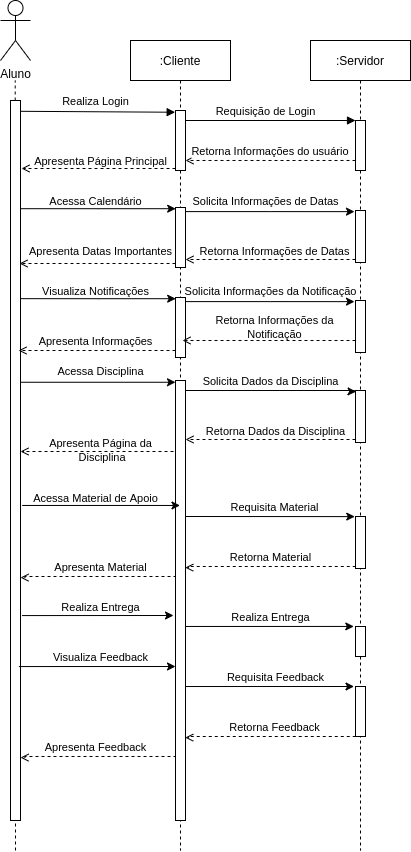

The diagram above was exported from draw.io. Its source (the exported page's mxGraphModel, read from the mxfile embedded in the PNG):
<mxGraphModel dx="1232" dy="634" grid="1" gridSize="10" guides="1" tooltips="1" connect="1" arrows="1" fold="1" page="1" pageScale="1" pageWidth="850" pageHeight="1100" math="0" shadow="0">
  <root>
    <mxCell id="0" />
    <mxCell id="1" parent="0" />
    <mxCell id="3nuBFxr9cyL0pnOWT2aG-1" value=":Cliente" style="shape=umlLifeline;perimeter=lifelinePerimeter;container=1;collapsible=0;recursiveResize=0;rounded=0;shadow=0;strokeWidth=1;" parent="1" vertex="1">
      <mxGeometry x="355" y="120" width="100" height="810" as="geometry" />
    </mxCell>
    <mxCell id="3nuBFxr9cyL0pnOWT2aG-2" value="" style="points=[];perimeter=orthogonalPerimeter;rounded=0;shadow=0;strokeWidth=1;" parent="3nuBFxr9cyL0pnOWT2aG-1" vertex="1">
      <mxGeometry x="45" y="70" width="10" height="60" as="geometry" />
    </mxCell>
    <mxCell id="pZFXatuoOt8bI_iSvGw7-18" value="" style="points=[];perimeter=orthogonalPerimeter;rounded=0;shadow=0;strokeWidth=1;" parent="3nuBFxr9cyL0pnOWT2aG-1" vertex="1">
      <mxGeometry x="45" y="167" width="10" height="60" as="geometry" />
    </mxCell>
    <mxCell id="cM7890Z-6E-_e-S2EbhJ-7" value="" style="points=[];perimeter=orthogonalPerimeter;rounded=0;shadow=0;strokeWidth=1;" parent="3nuBFxr9cyL0pnOWT2aG-1" vertex="1">
      <mxGeometry x="45" y="340" width="10" height="440" as="geometry" />
    </mxCell>
    <mxCell id="3nuBFxr9cyL0pnOWT2aG-5" value=":Servidor" style="shape=umlLifeline;perimeter=lifelinePerimeter;container=1;collapsible=0;recursiveResize=0;rounded=0;shadow=0;strokeWidth=1;" parent="1" vertex="1">
      <mxGeometry x="535" y="120" width="100" height="810" as="geometry" />
    </mxCell>
    <mxCell id="3nuBFxr9cyL0pnOWT2aG-6" value="" style="points=[];perimeter=orthogonalPerimeter;rounded=0;shadow=0;strokeWidth=1;" parent="3nuBFxr9cyL0pnOWT2aG-5" vertex="1">
      <mxGeometry x="45" y="80" width="10" height="50" as="geometry" />
    </mxCell>
    <mxCell id="pZFXatuoOt8bI_iSvGw7-21" value="" style="points=[];perimeter=orthogonalPerimeter;rounded=0;shadow=0;strokeWidth=1;" parent="3nuBFxr9cyL0pnOWT2aG-5" vertex="1">
      <mxGeometry x="45" y="170" width="10" height="52" as="geometry" />
    </mxCell>
    <mxCell id="pZFXatuoOt8bI_iSvGw7-39" value="" style="points=[];perimeter=orthogonalPerimeter;rounded=0;shadow=0;strokeWidth=1;" parent="3nuBFxr9cyL0pnOWT2aG-5" vertex="1">
      <mxGeometry x="-135" y="257" width="10" height="60" as="geometry" />
    </mxCell>
    <mxCell id="cM7890Z-6E-_e-S2EbhJ-1" style="edgeStyle=orthogonalEdgeStyle;rounded=0;orthogonalLoop=1;jettySize=auto;html=1;endArrow=open;endFill=0;dashed=1;" parent="3nuBFxr9cyL0pnOWT2aG-5" source="pZFXatuoOt8bI_iSvGw7-40" edge="1">
      <mxGeometry relative="1" as="geometry">
        <mxPoint x="-128" y="300" as="targetPoint" />
        <Array as="points">
          <mxPoint x="-128" y="300" />
        </Array>
      </mxGeometry>
    </mxCell>
    <mxCell id="pZFXatuoOt8bI_iSvGw7-40" value="" style="points=[];perimeter=orthogonalPerimeter;rounded=0;shadow=0;strokeWidth=1;" parent="3nuBFxr9cyL0pnOWT2aG-5" vertex="1">
      <mxGeometry x="45" y="260" width="10" height="52" as="geometry" />
    </mxCell>
    <mxCell id="pZFXatuoOt8bI_iSvGw7-41" style="edgeStyle=orthogonalEdgeStyle;rounded=0;orthogonalLoop=1;jettySize=auto;html=1;entryX=0.019;entryY=0.02;entryDx=0;entryDy=0;entryPerimeter=0;strokeWidth=1;" parent="3nuBFxr9cyL0pnOWT2aG-5" target="pZFXatuoOt8bI_iSvGw7-39" edge="1">
      <mxGeometry relative="1" as="geometry">
        <mxPoint x="-290" y="258.1724137931035" as="sourcePoint" />
        <Array as="points">
          <mxPoint x="-212" y="258" />
        </Array>
      </mxGeometry>
    </mxCell>
    <mxCell id="pZFXatuoOt8bI_iSvGw7-42" value="&lt;font style=&quot;font-size: 11px&quot;&gt;Visualiza Notificações&lt;/font&gt;" style="text;html=1;align=center;verticalAlign=middle;resizable=0;points=[];autosize=1;" parent="3nuBFxr9cyL0pnOWT2aG-5" vertex="1">
      <mxGeometry x="-275" y="240" width="120" height="20" as="geometry" />
    </mxCell>
    <mxCell id="pZFXatuoOt8bI_iSvGw7-43" style="edgeStyle=orthogonalEdgeStyle;rounded=0;orthogonalLoop=1;jettySize=auto;html=1;entryX=-0.1;entryY=0.022;entryDx=0;entryDy=0;entryPerimeter=0;strokeWidth=1;" parent="3nuBFxr9cyL0pnOWT2aG-5" source="pZFXatuoOt8bI_iSvGw7-39" target="pZFXatuoOt8bI_iSvGw7-40" edge="1">
      <mxGeometry relative="1" as="geometry">
        <Array as="points">
          <mxPoint x="-40" y="261" />
        </Array>
      </mxGeometry>
    </mxCell>
    <mxCell id="cM7890Z-6E-_e-S2EbhJ-12" value="" style="points=[];perimeter=orthogonalPerimeter;rounded=0;shadow=0;strokeWidth=1;" parent="3nuBFxr9cyL0pnOWT2aG-5" vertex="1">
      <mxGeometry x="45" y="350" width="10" height="52" as="geometry" />
    </mxCell>
    <mxCell id="nWhp9QNZJat5KTS4pQhZ-4" value="" style="points=[];perimeter=orthogonalPerimeter;rounded=0;shadow=0;strokeWidth=1;" parent="3nuBFxr9cyL0pnOWT2aG-5" vertex="1">
      <mxGeometry x="45" y="476" width="10" height="52" as="geometry" />
    </mxCell>
    <mxCell id="nWhp9QNZJat5KTS4pQhZ-15" value="" style="points=[];perimeter=orthogonalPerimeter;rounded=0;shadow=0;strokeWidth=1;" parent="3nuBFxr9cyL0pnOWT2aG-5" vertex="1">
      <mxGeometry x="45" y="586" width="10" height="30" as="geometry" />
    </mxCell>
    <mxCell id="nWhp9QNZJat5KTS4pQhZ-21" value="" style="points=[];perimeter=orthogonalPerimeter;rounded=0;shadow=0;strokeWidth=1;" parent="3nuBFxr9cyL0pnOWT2aG-5" vertex="1">
      <mxGeometry x="45" y="646" width="10" height="50" as="geometry" />
    </mxCell>
    <mxCell id="3nuBFxr9cyL0pnOWT2aG-8" value="" style="verticalAlign=bottom;endArrow=block;entryX=0;entryY=0;shadow=0;strokeWidth=1;" parent="1" source="3nuBFxr9cyL0pnOWT2aG-2" target="3nuBFxr9cyL0pnOWT2aG-6" edge="1">
      <mxGeometry relative="1" as="geometry">
        <mxPoint x="510" y="200" as="sourcePoint" />
      </mxGeometry>
    </mxCell>
    <mxCell id="3nuBFxr9cyL0pnOWT2aG-9" value="Retorna Informações do usuário" style="verticalAlign=bottom;endArrow=open;entryX=1;entryY=0.833;shadow=0;strokeWidth=1;dashed=1;entryDx=0;entryDy=0;entryPerimeter=0;endFill=0;" parent="1" source="3nuBFxr9cyL0pnOWT2aG-6" target="3nuBFxr9cyL0pnOWT2aG-2" edge="1">
      <mxGeometry relative="1" as="geometry">
        <mxPoint x="475" y="240" as="sourcePoint" />
        <mxPoint x="415" y="240" as="targetPoint" />
      </mxGeometry>
    </mxCell>
    <mxCell id="pZFXatuoOt8bI_iSvGw7-2" value="Aluno" style="shape=umlActor;verticalLabelPosition=bottom;verticalAlign=top;html=1;outlineConnect=0;" parent="1" vertex="1">
      <mxGeometry x="225" y="80" width="30" height="60" as="geometry" />
    </mxCell>
    <mxCell id="pZFXatuoOt8bI_iSvGw7-6" value="" style="endArrow=none;dashed=1;html=1;strokeWidth=1;rounded=0;" parent="1" source="pZFXatuoOt8bI_iSvGw7-8" edge="1">
      <mxGeometry width="50" height="50" relative="1" as="geometry">
        <mxPoint x="239.70999999999998" y="420" as="sourcePoint" />
        <mxPoint x="239.70999999999998" y="160" as="targetPoint" />
      </mxGeometry>
    </mxCell>
    <mxCell id="pZFXatuoOt8bI_iSvGw7-7" value="" style="verticalAlign=bottom;endArrow=block;entryX=-0.032;entryY=0.029;shadow=0;strokeWidth=1;exitX=0.982;exitY=0.015;exitDx=0;exitDy=0;exitPerimeter=0;entryDx=0;entryDy=0;entryPerimeter=0;" parent="1" source="pZFXatuoOt8bI_iSvGw7-8" target="3nuBFxr9cyL0pnOWT2aG-2" edge="1">
      <mxGeometry relative="1" as="geometry">
        <mxPoint x="290" y="190" as="sourcePoint" />
        <mxPoint x="400" y="190" as="targetPoint" />
      </mxGeometry>
    </mxCell>
    <mxCell id="pZFXatuoOt8bI_iSvGw7-19" style="edgeStyle=orthogonalEdgeStyle;rounded=0;orthogonalLoop=1;jettySize=auto;html=1;entryX=0.019;entryY=0.02;entryDx=0;entryDy=0;entryPerimeter=0;strokeWidth=1;" parent="1" source="pZFXatuoOt8bI_iSvGw7-8" target="pZFXatuoOt8bI_iSvGw7-18" edge="1">
      <mxGeometry relative="1" as="geometry">
        <Array as="points">
          <mxPoint x="323" y="288" />
        </Array>
      </mxGeometry>
    </mxCell>
    <mxCell id="cM7890Z-6E-_e-S2EbhJ-8" style="edgeStyle=orthogonalEdgeStyle;rounded=0;orthogonalLoop=1;jettySize=auto;html=1;endArrow=classic;endFill=1;entryX=-0.001;entryY=0.004;entryDx=0;entryDy=0;entryPerimeter=0;" parent="1" source="pZFXatuoOt8bI_iSvGw7-8" target="cM7890Z-6E-_e-S2EbhJ-7" edge="1">
      <mxGeometry relative="1" as="geometry">
        <mxPoint x="400" y="463" as="targetPoint" />
        <Array as="points">
          <mxPoint x="400" y="462" />
        </Array>
      </mxGeometry>
    </mxCell>
    <mxCell id="pZFXatuoOt8bI_iSvGw7-8" value="" style="points=[];perimeter=orthogonalPerimeter;rounded=0;shadow=0;strokeWidth=1;" parent="1" vertex="1">
      <mxGeometry x="235" y="180" width="10" height="720" as="geometry" />
    </mxCell>
    <mxCell id="pZFXatuoOt8bI_iSvGw7-9" value="" style="endArrow=none;dashed=1;html=1;strokeWidth=1;rounded=0;" parent="1" target="pZFXatuoOt8bI_iSvGw7-8" edge="1">
      <mxGeometry width="50" height="50" relative="1" as="geometry">
        <mxPoint x="240" y="930" as="sourcePoint" />
        <mxPoint x="239.71000000000004" y="160" as="targetPoint" />
      </mxGeometry>
    </mxCell>
    <mxCell id="pZFXatuoOt8bI_iSvGw7-11" value="&lt;span style=&quot;font-size: 11px&quot;&gt;Requisição de Login&lt;/span&gt;" style="text;html=1;align=center;verticalAlign=middle;resizable=0;points=[];autosize=1;" parent="1" vertex="1">
      <mxGeometry x="430" y="180" width="120" height="20" as="geometry" />
    </mxCell>
    <mxCell id="pZFXatuoOt8bI_iSvGw7-12" value="&lt;font style=&quot;font-size: 11px&quot;&gt;Realiza Login&lt;/font&gt;" style="text;html=1;align=center;verticalAlign=middle;resizable=0;points=[];autosize=1;" parent="1" vertex="1">
      <mxGeometry x="280" y="170" width="80" height="20" as="geometry" />
    </mxCell>
    <mxCell id="pZFXatuoOt8bI_iSvGw7-13" style="edgeStyle=orthogonalEdgeStyle;rounded=0;orthogonalLoop=1;jettySize=auto;html=1;strokeWidth=1;dashed=1;endArrow=open;endFill=0;" parent="1" source="3nuBFxr9cyL0pnOWT2aG-2" edge="1">
      <mxGeometry relative="1" as="geometry">
        <Array as="points">
          <mxPoint x="246" y="248" />
        </Array>
        <mxPoint x="246" y="248" as="targetPoint" />
      </mxGeometry>
    </mxCell>
    <mxCell id="pZFXatuoOt8bI_iSvGw7-15" value="&lt;span style=&quot;font-size: 11px&quot;&gt;Apresenta Página Principal&lt;/span&gt;" style="text;html=1;align=center;verticalAlign=middle;resizable=0;points=[];autosize=1;" parent="1" vertex="1">
      <mxGeometry x="250" y="230" width="150" height="20" as="geometry" />
    </mxCell>
    <mxCell id="pZFXatuoOt8bI_iSvGw7-20" value="&lt;font style=&quot;font-size: 11px&quot;&gt;Acessa Calendário&lt;/font&gt;" style="text;html=1;align=center;verticalAlign=middle;resizable=0;points=[];autosize=1;" parent="1" vertex="1">
      <mxGeometry x="265" y="270" width="110" height="20" as="geometry" />
    </mxCell>
    <mxCell id="pZFXatuoOt8bI_iSvGw7-23" style="edgeStyle=orthogonalEdgeStyle;rounded=0;orthogonalLoop=1;jettySize=auto;html=1;entryX=-0.1;entryY=0.022;entryDx=0;entryDy=0;entryPerimeter=0;strokeWidth=1;" parent="1" source="pZFXatuoOt8bI_iSvGw7-18" target="pZFXatuoOt8bI_iSvGw7-21" edge="1">
      <mxGeometry relative="1" as="geometry">
        <Array as="points">
          <mxPoint x="495" y="291" />
        </Array>
      </mxGeometry>
    </mxCell>
    <mxCell id="pZFXatuoOt8bI_iSvGw7-24" value="&lt;font style=&quot;font-size: 11px&quot;&gt;Solicita Informações de Datas&lt;/font&gt;" style="text;html=1;align=center;verticalAlign=middle;resizable=0;points=[];autosize=1;" parent="1" vertex="1">
      <mxGeometry x="410" y="270" width="160" height="20" as="geometry" />
    </mxCell>
    <mxCell id="pZFXatuoOt8bI_iSvGw7-25" style="edgeStyle=orthogonalEdgeStyle;rounded=0;orthogonalLoop=1;jettySize=auto;html=1;strokeWidth=1;dashed=1;endArrow=open;endFill=0;" parent="1" source="pZFXatuoOt8bI_iSvGw7-21" edge="1">
      <mxGeometry relative="1" as="geometry">
        <mxPoint x="410" y="339" as="targetPoint" />
        <Array as="points">
          <mxPoint x="540" y="339" />
          <mxPoint x="540" y="339" />
        </Array>
      </mxGeometry>
    </mxCell>
    <mxCell id="pZFXatuoOt8bI_iSvGw7-26" value="&lt;font style=&quot;font-size: 11px&quot;&gt;Retorna Informações de Datas&lt;/font&gt;" style="text;html=1;align=center;verticalAlign=middle;resizable=0;points=[];autosize=1;" parent="1" vertex="1">
      <mxGeometry x="414" y="320" width="170" height="20" as="geometry" />
    </mxCell>
    <mxCell id="pZFXatuoOt8bI_iSvGw7-27" style="edgeStyle=orthogonalEdgeStyle;rounded=0;orthogonalLoop=1;jettySize=auto;html=1;strokeWidth=1;dashed=1;endArrow=open;endFill=0;" parent="1" source="pZFXatuoOt8bI_iSvGw7-18" edge="1">
      <mxGeometry relative="1" as="geometry">
        <mxPoint x="244" y="343" as="targetPoint" />
        <Array as="points">
          <mxPoint x="360" y="343" />
          <mxPoint x="360" y="343" />
        </Array>
      </mxGeometry>
    </mxCell>
    <mxCell id="pZFXatuoOt8bI_iSvGw7-28" value="&lt;font style=&quot;font-size: 11px&quot;&gt;Apresenta Datas Importantes&lt;/font&gt;" style="text;html=1;align=center;verticalAlign=middle;resizable=0;points=[];autosize=1;" parent="1" vertex="1">
      <mxGeometry x="245" y="320" width="160" height="20" as="geometry" />
    </mxCell>
    <mxCell id="cM7890Z-6E-_e-S2EbhJ-2" style="edgeStyle=orthogonalEdgeStyle;rounded=0;orthogonalLoop=1;jettySize=auto;html=1;dashed=1;endArrow=open;endFill=0;" parent="1" source="pZFXatuoOt8bI_iSvGw7-39" edge="1">
      <mxGeometry relative="1" as="geometry">
        <mxPoint x="243" y="430" as="targetPoint" />
        <Array as="points">
          <mxPoint x="243" y="430" />
        </Array>
      </mxGeometry>
    </mxCell>
    <mxCell id="pZFXatuoOt8bI_iSvGw7-44" value="&lt;span style=&quot;font-size: 11px&quot;&gt;Solicita Informações da Notificação&lt;/span&gt;" style="text;html=1;align=center;verticalAlign=middle;resizable=0;points=[];autosize=1;" parent="1" vertex="1">
      <mxGeometry x="400" y="360" width="190" height="20" as="geometry" />
    </mxCell>
    <mxCell id="cM7890Z-6E-_e-S2EbhJ-4" value="&lt;span style=&quot;font-size: 11px&quot;&gt;Retorna Informações da&lt;br&gt;Notificação&lt;/span&gt;" style="text;html=1;align=center;verticalAlign=middle;resizable=0;points=[];autosize=1;" parent="1" vertex="1">
      <mxGeometry x="434" y="391" width="130" height="30" as="geometry" />
    </mxCell>
    <mxCell id="cM7890Z-6E-_e-S2EbhJ-5" value="&lt;font style=&quot;font-size: 11px&quot;&gt;Apresenta Informações&lt;/font&gt;" style="text;html=1;align=center;verticalAlign=middle;resizable=0;points=[];autosize=1;" parent="1" vertex="1">
      <mxGeometry x="255" y="410" width="130" height="20" as="geometry" />
    </mxCell>
    <mxCell id="cM7890Z-6E-_e-S2EbhJ-9" value="&lt;font style=&quot;font-size: 11px&quot;&gt;Acessa Disciplina&lt;/font&gt;" style="text;html=1;align=center;verticalAlign=middle;resizable=0;points=[];autosize=1;" parent="1" vertex="1">
      <mxGeometry x="275" y="440" width="100" height="20" as="geometry" />
    </mxCell>
    <mxCell id="cM7890Z-6E-_e-S2EbhJ-13" style="edgeStyle=orthogonalEdgeStyle;rounded=0;orthogonalLoop=1;jettySize=auto;html=1;entryX=0.055;entryY=0.022;entryDx=0;entryDy=0;entryPerimeter=0;endArrow=classic;endFill=1;" parent="1" source="cM7890Z-6E-_e-S2EbhJ-7" target="cM7890Z-6E-_e-S2EbhJ-12" edge="1">
      <mxGeometry relative="1" as="geometry">
        <Array as="points">
          <mxPoint x="579" y="470" />
          <mxPoint x="579" y="471" />
        </Array>
      </mxGeometry>
    </mxCell>
    <mxCell id="cM7890Z-6E-_e-S2EbhJ-14" value="&lt;font style=&quot;font-size: 11px&quot;&gt;Solicita Dados da Disciplina&lt;/font&gt;" style="text;html=1;align=center;verticalAlign=middle;resizable=0;points=[];autosize=1;" parent="1" vertex="1">
      <mxGeometry x="420" y="450" width="150" height="20" as="geometry" />
    </mxCell>
    <mxCell id="cM7890Z-6E-_e-S2EbhJ-15" style="edgeStyle=orthogonalEdgeStyle;rounded=0;orthogonalLoop=1;jettySize=auto;html=1;endArrow=open;endFill=0;dashed=1;" parent="1" source="cM7890Z-6E-_e-S2EbhJ-12" edge="1">
      <mxGeometry relative="1" as="geometry">
        <mxPoint x="410" y="519" as="targetPoint" />
        <Array as="points">
          <mxPoint x="530" y="519" />
          <mxPoint x="530" y="519" />
        </Array>
      </mxGeometry>
    </mxCell>
    <mxCell id="cM7890Z-6E-_e-S2EbhJ-16" style="edgeStyle=orthogonalEdgeStyle;rounded=0;orthogonalLoop=1;jettySize=auto;html=1;dashed=1;endArrow=open;endFill=0;" parent="1" edge="1">
      <mxGeometry relative="1" as="geometry">
        <mxPoint x="398" y="531" as="sourcePoint" />
        <Array as="points">
          <mxPoint x="398" y="531" />
          <mxPoint x="245" y="531" />
        </Array>
        <mxPoint x="245" y="531" as="targetPoint" />
      </mxGeometry>
    </mxCell>
    <mxCell id="cM7890Z-6E-_e-S2EbhJ-17" value="&lt;font style=&quot;font-size: 11px&quot;&gt;Retorna Dados da Disciplina&lt;/font&gt;" style="text;html=1;align=center;verticalAlign=middle;resizable=0;points=[];autosize=1;" parent="1" vertex="1">
      <mxGeometry x="425" y="500" width="150" height="20" as="geometry" />
    </mxCell>
    <mxCell id="cM7890Z-6E-_e-S2EbhJ-18" value="&lt;font style=&quot;font-size: 11px&quot;&gt;Apresenta Página da&lt;br&gt;&amp;nbsp;Disciplina&lt;/font&gt;" style="text;html=1;align=center;verticalAlign=middle;resizable=0;points=[];autosize=1;" parent="1" vertex="1">
      <mxGeometry x="265" y="514" width="120" height="30" as="geometry" />
    </mxCell>
    <mxCell id="nWhp9QNZJat5KTS4pQhZ-1" value="" style="endArrow=classic;html=1;exitX=1.168;exitY=0.648;exitDx=0;exitDy=0;exitPerimeter=0;" parent="1" edge="1">
      <mxGeometry width="50" height="50" relative="1" as="geometry">
        <mxPoint x="246.68000000000006" y="584.96" as="sourcePoint" />
        <mxPoint x="404.5" y="584.96" as="targetPoint" />
      </mxGeometry>
    </mxCell>
    <mxCell id="nWhp9QNZJat5KTS4pQhZ-2" value="&lt;font style=&quot;font-size: 11px&quot;&gt;Acessa Material de Apoio&lt;/font&gt;" style="text;html=1;align=center;verticalAlign=middle;resizable=0;points=[];autosize=1;" parent="1" vertex="1">
      <mxGeometry x="250" y="567" width="140" height="20" as="geometry" />
    </mxCell>
    <mxCell id="nWhp9QNZJat5KTS4pQhZ-3" value="" style="endArrow=classic;html=1;entryX=-0.074;entryY=0.002;entryDx=0;entryDy=0;entryPerimeter=0;" parent="1" target="nWhp9QNZJat5KTS4pQhZ-4" edge="1">
      <mxGeometry width="50" height="50" relative="1" as="geometry">
        <mxPoint x="410" y="596" as="sourcePoint" />
        <mxPoint x="580" y="593" as="targetPoint" />
      </mxGeometry>
    </mxCell>
    <mxCell id="nWhp9QNZJat5KTS4pQhZ-5" style="edgeStyle=orthogonalEdgeStyle;rounded=0;orthogonalLoop=1;jettySize=auto;html=1;entryX=0.948;entryY=0.445;entryDx=0;entryDy=0;entryPerimeter=0;endArrow=open;endFill=0;dashed=1;" parent="1" edge="1">
      <mxGeometry relative="1" as="geometry">
        <Array as="points">
          <mxPoint x="414.26" y="645.97" />
          <mxPoint x="414.26" y="646.97" />
        </Array>
        <mxPoint x="580.26" y="645.9985714285714" as="sourcePoint" />
        <mxPoint x="409.74" y="647.0699999999999" as="targetPoint" />
      </mxGeometry>
    </mxCell>
    <mxCell id="nWhp9QNZJat5KTS4pQhZ-6" style="edgeStyle=orthogonalEdgeStyle;rounded=0;orthogonalLoop=1;jettySize=auto;html=1;entryX=0.948;entryY=0.445;entryDx=0;entryDy=0;entryPerimeter=0;endArrow=open;endFill=0;dashed=1;" parent="1" edge="1">
      <mxGeometry relative="1" as="geometry">
        <Array as="points">
          <mxPoint x="249.51999999999998" y="655.97" />
          <mxPoint x="249.51999999999998" y="656.97" />
        </Array>
        <mxPoint x="400" y="657" as="sourcePoint" />
        <mxPoint x="245" y="657.0699999999999" as="targetPoint" />
      </mxGeometry>
    </mxCell>
    <mxCell id="nWhp9QNZJat5KTS4pQhZ-7" value="&lt;font style=&quot;font-size: 11px&quot;&gt;Requisita Material&lt;/font&gt;" style="text;html=1;align=center;verticalAlign=middle;resizable=0;points=[];autosize=1;" parent="1" vertex="1">
      <mxGeometry x="449" y="576" width="100" height="20" as="geometry" />
    </mxCell>
    <mxCell id="nWhp9QNZJat5KTS4pQhZ-9" value="&lt;font style=&quot;font-size: 11px&quot;&gt;Retorna Material&lt;/font&gt;" style="text;html=1;align=center;verticalAlign=middle;resizable=0;points=[];autosize=1;" parent="1" vertex="1">
      <mxGeometry x="445" y="626" width="100" height="20" as="geometry" />
    </mxCell>
    <mxCell id="nWhp9QNZJat5KTS4pQhZ-11" value="&lt;font style=&quot;font-size: 11px&quot;&gt;Apresenta Material&lt;/font&gt;" style="text;html=1;align=center;verticalAlign=middle;resizable=0;points=[];autosize=1;" parent="1" vertex="1">
      <mxGeometry x="270" y="636" width="110" height="20" as="geometry" />
    </mxCell>
    <mxCell id="nWhp9QNZJat5KTS4pQhZ-12" value="" style="endArrow=classic;html=1;exitX=1.159;exitY=0.791;exitDx=0;exitDy=0;exitPerimeter=0;" parent="1" edge="1">
      <mxGeometry width="50" height="50" relative="1" as="geometry">
        <mxPoint x="246.58999999999992" y="695.0700000000002" as="sourcePoint" />
        <mxPoint x="398" y="695" as="targetPoint" />
      </mxGeometry>
    </mxCell>
    <mxCell id="nWhp9QNZJat5KTS4pQhZ-14" value="" style="endArrow=classic;html=1;exitX=1.025;exitY=0.897;exitDx=0;exitDy=0;exitPerimeter=0;entryX=-0.169;entryY=-0.002;entryDx=0;entryDy=0;entryPerimeter=0;" parent="1" target="nWhp9QNZJat5KTS4pQhZ-15" edge="1">
      <mxGeometry width="50" height="50" relative="1" as="geometry">
        <mxPoint x="409.8" y="705.96" as="sourcePoint" />
        <mxPoint x="564" y="706.22" as="targetPoint" />
      </mxGeometry>
    </mxCell>
    <mxCell id="nWhp9QNZJat5KTS4pQhZ-16" value="&lt;font style=&quot;font-size: 11px&quot;&gt;Realiza Entrega&lt;/font&gt;" style="text;html=1;align=center;verticalAlign=middle;resizable=0;points=[];autosize=1;" parent="1" vertex="1">
      <mxGeometry x="280" y="676" width="90" height="20" as="geometry" />
    </mxCell>
    <mxCell id="nWhp9QNZJat5KTS4pQhZ-17" value="&lt;font style=&quot;font-size: 11px&quot;&gt;Realiza Entrega&lt;/font&gt;" style="text;html=1;align=center;verticalAlign=middle;resizable=0;points=[];autosize=1;" parent="1" vertex="1">
      <mxGeometry x="450" y="686" width="90" height="20" as="geometry" />
    </mxCell>
    <mxCell id="nWhp9QNZJat5KTS4pQhZ-18" value="" style="endArrow=classic;html=1;entryX=0.113;entryY=0.479;entryDx=0;entryDy=0;entryPerimeter=0;exitX=0.952;exitY=0.636;exitDx=0;exitDy=0;exitPerimeter=0;" parent="1" edge="1">
      <mxGeometry width="50" height="50" relative="1" as="geometry">
        <mxPoint x="243.39" y="746.05" as="sourcePoint" />
        <mxPoint x="400.0000000000001" y="746" as="targetPoint" />
      </mxGeometry>
    </mxCell>
    <mxCell id="nWhp9QNZJat5KTS4pQhZ-19" value="&lt;font style=&quot;font-size: 11px&quot;&gt;Visualiza Feedback&lt;/font&gt;" style="text;html=1;align=center;verticalAlign=middle;resizable=0;points=[];autosize=1;" parent="1" vertex="1">
      <mxGeometry x="270" y="726" width="110" height="20" as="geometry" />
    </mxCell>
    <mxCell id="nWhp9QNZJat5KTS4pQhZ-20" value="" style="endArrow=classic;html=1;exitX=1.025;exitY=0.897;exitDx=0;exitDy=0;exitPerimeter=0;entryX=-0.169;entryY=-0.002;entryDx=0;entryDy=0;entryPerimeter=0;" parent="1" edge="1">
      <mxGeometry width="50" height="50" relative="1" as="geometry">
        <mxPoint x="409.99999999999994" y="766.02" as="sourcePoint" />
        <mxPoint x="578.51" y="766.0000000000002" as="targetPoint" />
      </mxGeometry>
    </mxCell>
    <mxCell id="nWhp9QNZJat5KTS4pQhZ-22" value="&lt;font style=&quot;font-size: 11px&quot;&gt;Requisita Feedback&lt;/font&gt;" style="text;html=1;align=center;verticalAlign=middle;resizable=0;points=[];autosize=1;" parent="1" vertex="1">
      <mxGeometry x="445" y="746" width="110" height="20" as="geometry" />
    </mxCell>
    <mxCell id="nWhp9QNZJat5KTS4pQhZ-23" style="edgeStyle=orthogonalEdgeStyle;rounded=0;orthogonalLoop=1;jettySize=auto;html=1;entryX=0.948;entryY=0.445;entryDx=0;entryDy=0;entryPerimeter=0;endArrow=open;endFill=0;dashed=1;" parent="1" edge="1">
      <mxGeometry relative="1" as="geometry">
        <Array as="points">
          <mxPoint x="414.26" y="815.97" />
          <mxPoint x="414.26" y="816.97" />
        </Array>
        <mxPoint x="580.26" y="815.9985714285713" as="sourcePoint" />
        <mxPoint x="409.74" y="817.0699999999999" as="targetPoint" />
      </mxGeometry>
    </mxCell>
    <mxCell id="nWhp9QNZJat5KTS4pQhZ-24" value="&lt;font style=&quot;font-size: 11px&quot;&gt;Retorna Feedback&lt;/font&gt;" style="text;html=1;align=center;verticalAlign=middle;resizable=0;points=[];autosize=1;" parent="1" vertex="1">
      <mxGeometry x="444" y="796" width="110" height="20" as="geometry" />
    </mxCell>
    <mxCell id="nWhp9QNZJat5KTS4pQhZ-25" style="edgeStyle=orthogonalEdgeStyle;rounded=0;orthogonalLoop=1;jettySize=auto;html=1;entryX=0.948;entryY=0.445;entryDx=0;entryDy=0;entryPerimeter=0;endArrow=open;endFill=0;dashed=1;" parent="1" edge="1">
      <mxGeometry relative="1" as="geometry">
        <Array as="points">
          <mxPoint x="249.51999999999998" y="835.97" />
          <mxPoint x="249.51999999999998" y="836.97" />
        </Array>
        <mxPoint x="400" y="837" as="sourcePoint" />
        <mxPoint x="245" y="837.0699999999999" as="targetPoint" />
      </mxGeometry>
    </mxCell>
    <mxCell id="nWhp9QNZJat5KTS4pQhZ-26" value="&lt;font style=&quot;font-size: 11px&quot;&gt;Apresenta Feedback&lt;/font&gt;" style="text;html=1;align=center;verticalAlign=middle;resizable=0;points=[];autosize=1;" parent="1" vertex="1">
      <mxGeometry x="260" y="816" width="120" height="20" as="geometry" />
    </mxCell>
  </root>
</mxGraphModel>